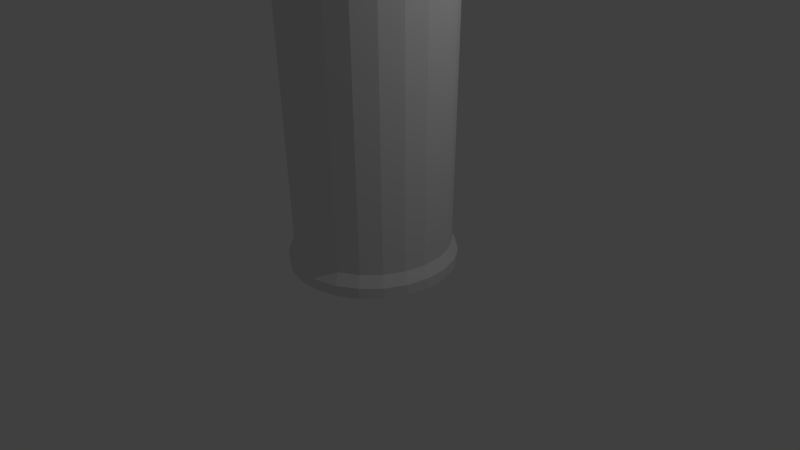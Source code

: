 # Source: pillar.blend  (saved by Blender 2.72.0; exported with 4.5.12 LTS)
import bpy
from mathutils import Matrix  # noqa: F401  (used for matrix-valued properties, if any)

bpy.ops.wm.read_factory_settings(use_empty=True)
scene = bpy.context.scene
scene.name = 'Scene'

# ---- collections
col_collection_1 = bpy.data.collections.new('Collection 1'); scene.collection.children.link(col_collection_1)

# ---- world
world_world = bpy.data.worlds.new('World'); scene.world = world_world
world_world.color = (0.05088, 0.05088, 0.05088)
world_world.use_sun_shadow = False
world_world.sun_shadow_jitter_overblur = 0.0
world_world.cycles.sampling_method = 'MANUAL'
world_world.cycles.sample_map_resolution = 256

# ---- cameras
cam_camera = bpy.data.cameras.new('Camera')
cam_camera.clip_end = 100.0
cam_camera.lens = 35.0
cam_camera.sensor_width = 32.0
cam_camera.sensor_height = 18.0
cam_camera.ortho_scale = 7.314
cam_camera.dof.focus_distance = 0.0
cam_camera.dof.aperture_fstop = 128.0

# ---- lights
light_lamp = bpy.data.lights.new('Lamp', 'POINT')
light_lamp.transmission_factor = 0.0
light_lamp.cutoff_distance = 30.0
light_lamp.energy = 100.0
light_lamp.shadow_buffer_clip_start = 1.001
light_lamp.shadow_soft_size = 0.1
light_lamp.shadow_maximum_resolution = 0.006
light_lamp.use_absolute_resolution = True
light_lamp.cycles.use_multiple_importance_sampling = False

# ---- meshes
me_cylinder_002 = bpy.data.meshes.new('Cylinder.002')
me_cylinder_002.from_pydata([(0.0, 1.0, -7.735), (0.2698, 0.9629, -7.735), (0.5196, 0.8544, -7.735), (0.7308, 0.6826, -7.735), (0.8879, 0.4601, -7.735), (0.9791, 0.2035, -7.735), (0.9977, -0.06824, -7.735), (0.9423, -0.3349, -7.735), (0.817, -0.5767, -7.735), (0.6311, -0.7757, -7.735), (0.3984, -0.9172, -7.735), (0.1362, -0.9907, -7.735), (-0.1362, -0.9907, -7.735), (-0.3984, -0.9172, -7.735), (-0.6311, -0.7757, -7.735), (-0.817, -0.5767, -7.735), (-0.9423, -0.3349, -7.735), (-0.9977, -0.06824, -7.735), (-0.9791, 0.2035, -7.735), (-0.8879, 0.4601, -7.735), (-0.7308, 0.6826, -7.735), (-0.5196, 0.8544, -7.735), (-0.2698, 0.9629, -7.735), (-4.248e-09, 1.298, 6.997), (0.3502, 1.25, 6.997), (0.6744, 1.109, 6.997), (0.9486, 0.886, 6.997), (1.152, 0.5972, 6.997), (1.271, 0.2641, 6.997), (1.295, -0.08858, 6.997), (1.223, -0.4347, 6.997), (1.06, -0.7485, 6.997), (0.8192, -1.007, 6.997), (0.5171, -1.191, 6.997), (0.1767, -1.286, 6.997), (-0.1767, -1.286, 6.997), (-0.5171, -1.191, 6.997), (-0.8192, -1.007, 6.997), (-1.06, -0.7485, 6.997), (-1.223, -0.4347, 6.997), (-1.295, -0.08858, 6.997), (-1.271, 0.2641, 6.997), (-1.152, 0.5972, 6.997), (-0.9486, 0.886, 6.997), (-0.6744, 1.109, 6.997), (-0.3502, 1.25, 6.997)], [], [(0, 23, 24, 1), (1, 24, 25, 2), (2, 25, 26, 3), (3, 26, 27, 4), (4, 27, 28, 5), (5, 28, 29, 6), (6, 29, 30, 7), (7, 30, 31, 8), (8, 31, 32, 9), (9, 32, 33, 10), (10, 33, 34, 11), (11, 34, 35, 12), (12, 35, 36, 13), (13, 36, 37, 14), (14, 37, 38, 15), (15, 38, 39, 16), (16, 39, 40, 17), (17, 40, 41, 18), (18, 41, 42, 19), (19, 42, 43, 20), (20, 43, 44, 21), (22, 45, 23, 0), (21, 44, 45, 22)])
_uv = me_cylinder_002.uv_layers.new(name='UVMap')
_uv.uv.foreach_set('vector', [0.681, 0.9994, 0.6866, 0.0, 0.7334, 0.0001399, 0.717, 0.9995, 0.717, 0.9995, 0.7334, 0.0001399, 0.7749, 0.0004091, 0.749, 0.9997, 0.9742, 0.0, 1.0, 0.9993, 0.9585, 0.9996, 0.9422, 0.0002075, 0.9422, 0.0002075, 0.9585, 0.9996, 0.9117, 0.9997, 0.9061, 0.0003152, 0.9061, 0.0003152, 0.9117, 0.9997, 0.8631, 0.9997, 0.8687, 0.0003152, 0.8687, 0.0003152, 0.8631, 0.9997, 0.8164, 0.9996, 0.8327, 0.0002076, 0.8327, 0.0002076, 0.8164, 0.9996, 0.7749, 0.9993, 0.8007, 1.294e-07, 0.03346, 1.0, 0.0, 0.0007878, 0.03316, 0.0004091, 0.059, 0.9997, 0.059, 0.9997, 0.03316, 0.0004091, 0.07466, 0.0001398, 0.09098, 0.9995, 0.09098, 0.9995, 0.07466, 0.0001398, 0.1214, 3.234e-08, 0.127, 0.9994, 0.127, 0.9994, 0.1214, 3.234e-08, 0.17, 0.0, 0.1644, 0.9994, 0.1644, 0.9994, 0.17, 0.0, 0.2168, 0.0001398, 0.2005, 0.9995, 0.2005, 0.9995, 0.2168, 0.0001398, 0.2583, 0.0004091, 0.2324, 0.9997, 0.2324, 0.9997, 0.2583, 0.0004091, 0.2914, 0.0007879, 0.258, 1.0, 0.3233, 0.9999, 0.2914, 0.0006097, 0.3329, 0.0002796, 0.3553, 0.9996, 0.3553, 0.9996, 0.3329, 0.0002796, 0.3797, 7.122e-05, 0.3913, 0.9995, 0.3913, 0.9995, 0.3797, 7.122e-05, 0.4283, 0.0, 0.4287, 0.9994, 0.4287, 0.9994, 0.4283, 0.0, 0.4751, 7.125e-05, 0.4648, 0.9995, 0.4648, 0.9995, 0.4751, 7.125e-05, 0.5166, 0.0002797, 0.4967, 0.9996, 0.4967, 0.9996, 0.5166, 0.0002797, 0.5497, 0.0006098, 0.5223, 0.9999, 0.5756, 0.9997, 0.5497, 0.0004091, 0.5912, 0.0001399, 0.6076, 0.9995, 0.6436, 0.9994, 0.638, 6.468e-08, 0.6866, 0.0, 0.681, 0.9994, 0.6076, 0.9995, 0.5912, 0.0001399, 0.638, 6.468e-08, 0.6436, 0.9994])
me_cylinder_002.use_remesh_preserve_volume = False
me_cylinder_002.use_remesh_preserve_attributes = False
me_cylinder_002.use_mirror_vertex_groups = False
me_cylinder_002.update()
me_cylinder_001 = bpy.data.meshes.new('Cylinder.001')
me_cylinder_001.from_pydata([(-7.294e-09, 1.512, 7.48), (0.4079, 1.456, 7.48), (0.7855, 1.292, 7.48), (1.105, 1.032, 7.48), (1.342, 0.6955, 7.48), (1.48, 0.3076, 7.48), (1.508, -0.1032, 7.48), (1.424, -0.5062, 7.48), (1.235, -0.8718, 7.48), (0.954, -1.173, 7.48), (0.6023, -1.387, 7.48), (0.2058, -1.498, 7.48), (-0.2058, -1.498, 7.48), (-0.6023, -1.387, 7.48), (-0.954, -1.173, 7.48), (-1.235, -0.8718, 7.48), (-1.424, -0.5062, 7.48), (-1.508, -0.1032, 7.48), (-1.48, 0.3076, 7.48), (-1.342, 0.6955, 7.48), (-1.105, 1.032, 7.48), (-0.7855, 1.292, 7.48), (-0.4079, 1.456, 7.48), (-4.248e-09, 1.298, 6.997), (0.3502, 1.25, 6.997), (0.6744, 1.109, 6.997), (0.9486, 0.886, 6.997), (1.152, 0.5972, 6.997), (1.271, 0.2641, 6.997), (1.295, -0.08858, 6.997), (1.223, -0.4347, 6.997), (1.06, -0.7485, 6.997), (0.8192, -1.007, 6.997), (0.5171, -1.191, 6.997), (0.1767, -1.286, 6.997), (-0.1767, -1.286, 6.997), (-0.5171, -1.191, 6.997), (-0.8192, -1.007, 6.997), (-1.06, -0.7485, 6.997), (-1.223, -0.4347, 6.997), (-1.295, -0.08858, 6.997), (-1.271, 0.2641, 6.997), (-1.152, 0.5972, 6.997), (-0.9486, 0.886, 6.997), (-0.6744, 1.109, 6.997), (-0.3502, 1.25, 6.997)], [], [(23, 0, 1, 24), (24, 1, 2, 25), (25, 2, 3, 26), (26, 3, 4, 27), (27, 4, 5, 28), (28, 5, 6, 29), (29, 6, 7, 30), (30, 7, 8, 31), (31, 8, 9, 32), (32, 9, 10, 33), (33, 10, 11, 34), (34, 11, 12, 35), (35, 12, 13, 36), (36, 13, 14, 37), (37, 14, 15, 38), (38, 15, 16, 39), (39, 16, 17, 40), (40, 17, 18, 41), (41, 18, 19, 42), (42, 19, 20, 43), (43, 20, 21, 44), (45, 22, 0, 23), (44, 21, 22, 45)])
me_cylinder_001.use_remesh_preserve_volume = False
me_cylinder_001.use_remesh_preserve_attributes = False
me_cylinder_001.use_mirror_vertex_groups = False
me_cylinder_001.update()
me_cylinder = bpy.data.meshes.new('Cylinder')
me_cylinder.from_pydata([(-9.82e-10, 1.069, -8.02), (-7.294e-09, 1.512, 7.48), (0.2884, 1.029, -8.02), (0.4079, 1.456, 7.48), (0.5554, 0.9133, -8.02), (0.7855, 1.292, 7.48), (0.7812, 0.7296, -8.02), (1.105, 1.032, 7.48), (0.9491, 0.4918, -8.02), (1.342, 0.6955, 7.48), (1.047, 0.2175, -8.02), (1.48, 0.3076, 7.48), (1.066, -0.07294, -8.02), (1.508, -0.1032, 7.48), (1.007, -0.358, -8.02), (1.424, -0.5062, 7.48), (0.8733, -0.6164, -8.02), (1.235, -0.8718, 7.48), (0.6746, -0.8292, -8.02), (0.954, -1.173, 7.48), (0.4258, -0.9804, -8.02), (0.6023, -1.387, 7.48), (0.1455, -1.059, -8.02), (0.2058, -1.498, 7.48), (-0.1455, -1.059, -8.02), (-0.2058, -1.498, 7.48), (-0.4258, -0.9804, -8.02), (-0.6023, -1.387, 7.48), (-0.6746, -0.8292, -8.02), (-0.954, -1.173, 7.48), (-0.8733, -0.6164, -8.02), (-1.235, -0.8718, 7.48), (-1.007, -0.358, -8.02), (-1.424, -0.5062, 7.48), (-1.066, -0.07294, -8.02), (-1.508, -0.1032, 7.48), (-1.047, 0.2175, -8.02), (-1.48, 0.3076, 7.48), (-0.9491, 0.4918, -8.02), (-1.342, 0.6955, 7.48), (-0.7812, 0.7296, -8.02), (-1.105, 1.032, 7.48), (-0.5554, 0.9133, -8.02), (-0.7855, 1.292, 7.48), (-0.2884, 1.029, -8.02), (-0.4079, 1.456, 7.48), (0.0, 1.0, -7.735), (0.2698, 0.9629, -7.735), (0.5196, 0.8544, -7.735), (0.7308, 0.6826, -7.735), (0.8879, 0.4601, -7.735), (0.9791, 0.2035, -7.735), (0.9977, -0.06824, -7.735), (0.9423, -0.3349, -7.735), (0.817, -0.5767, -7.735), (0.6311, -0.7757, -7.735), (0.3984, -0.9172, -7.735), (0.1362, -0.9907, -7.735), (-0.1362, -0.9907, -7.735), (-0.3984, -0.9172, -7.735), (-0.6311, -0.7757, -7.735), (-0.817, -0.5767, -7.735), (-0.9423, -0.3349, -7.735), (-0.9977, -0.06824, -7.735), (-0.9791, 0.2035, -7.735), (-0.8879, 0.4601, -7.735), (-0.7308, 0.6826, -7.735), (-0.5196, 0.8544, -7.735), (-0.2698, 0.9629, -7.735), (0.2908, 1.038, -7.877), (0.5601, 0.9211, -7.877), (0.7878, 0.7358, -7.877), (0.9571, 0.4959, -7.877), (1.055, 0.2193, -7.877), (1.075, -0.07356, -7.877), (1.016, -0.361, -7.877), (0.8807, -0.6217, -7.877), (0.6803, -0.8362, -7.877), (0.4295, -0.9887, -7.877), (0.1468, -1.068, -7.877), (-0.1468, -1.068, -7.877), (-0.4295, -0.9887, -7.877), (-0.6803, -0.8362, -7.877), (-0.8807, -0.6217, -7.877), (-1.016, -0.361, -7.877), (-1.075, -0.07356, -7.877), (-1.055, 0.2193, -7.877), (-0.9571, 0.4959, -7.877), (-0.7878, 0.7358, -7.877), (-0.5601, 0.9211, -7.877), (-0.2908, 1.038, -7.877), (-1.112e-09, 1.078, -7.877)], [], [(3, 1, 45, 43, 41, 39, 37, 35, 33, 31, 29, 27, 25, 23, 21, 19, 17, 15, 13, 11, 9, 7, 5), (0, 2, 4, 6, 8, 10, 12, 14, 16, 18, 20, 22, 24, 26, 28, 30, 32, 34, 36, 38, 40, 42, 44), (91, 46, 47, 69), (69, 47, 48, 70), (70, 48, 49, 71), (71, 49, 50, 72), (72, 50, 51, 73), (73, 51, 52, 74), (74, 52, 53, 75), (75, 53, 54, 76), (76, 54, 55, 77), (77, 55, 56, 78), (78, 56, 57, 79), (79, 57, 58, 80), (80, 58, 59, 81), (81, 59, 60, 82), (82, 60, 61, 83), (83, 61, 62, 84), (84, 62, 63, 85), (85, 63, 64, 86), (86, 64, 65, 87), (87, 65, 66, 88), (88, 66, 67, 89), (90, 68, 46, 91), (89, 67, 68, 90), (0, 91, 69, 2), (2, 69, 70, 4), (4, 70, 71, 6), (6, 71, 72, 8), (8, 72, 73, 10), (10, 73, 74, 12), (12, 74, 75, 14), (14, 75, 76, 16), (16, 76, 77, 18), (18, 77, 78, 20), (20, 78, 79, 22), (22, 79, 80, 24), (24, 80, 81, 26), (26, 81, 82, 28), (28, 82, 83, 30), (30, 83, 84, 32), (32, 84, 85, 34), (34, 85, 86, 36), (36, 86, 87, 38), (38, 87, 88, 40), (40, 88, 89, 42), (44, 90, 91, 0), (42, 89, 90, 44)])
_uv = me_cylinder.uv_layers.new(name='UVMap')
_uv.uv.foreach_set('vector', [0.04284, 0.1957, 0.09342, 0.1092, 0.1589, 0.04493, 0.2344, 0.007606, 0.3144, 0.0, 0.3928, 0.02268, 0.464, 0.07395, 0.5225, 0.15, 0.5642, 0.2453, 0.5858, 0.3526, 0.5858, 0.464, 0.5642, 0.5714, 0.5225, 0.6666, 0.464, 0.7427, 0.3928, 0.7939, 0.3144, 0.8166, 0.2344, 0.809, 0.1589, 0.7717, 0.09342, 0.7074, 0.04284, 0.621, 0.01091, 0.5187, 0.0, 0.4083, 0.01091, 0.2979, 0.6981, 0.5456, 0.6519, 0.5002, 0.6161, 0.4391, 0.5935, 0.3668, 0.5858, 0.2887, 0.5935, 0.2106, 0.6161, 0.1383, 0.6519, 0.07721, 0.6981, 0.03177, 0.7515, 0.005378, 0.8081, 0.0, 0.8635, 0.01603, 0.9139, 0.05229, 0.9553, 0.1061, 0.9847, 0.1734, 1.0, 0.2493, 1.0, 0.3281, 0.9847, 0.404, 0.9553, 0.4713, 0.9139, 0.5251, 0.8635, 0.5614, 0.8081, 0.5774, 0.7515, 0.572, 0.6715, 0.8778, 0.6997, 0.8696, 0.7003, 0.9326, 0.6721, 0.9457, 0.6721, 0.9457, 0.7003, 0.9326, 0.7013, 0.9829, 0.6732, 1.0, 0.7309, 0.5774, 0.759, 0.5945, 0.758, 0.6448, 0.7299, 0.6317, 0.7299, 0.6317, 0.758, 0.6448, 0.7574, 0.7078, 0.7292, 0.6996, 0.7292, 0.6996, 0.7574, 0.7078, 0.7572, 0.7788, 0.729, 0.7761, 0.729, 0.7761, 0.7572, 0.7788, 0.7574, 0.8525, 0.7292, 0.8556, 0.7292, 0.8556, 0.7574, 0.8525, 0.758, 0.9235, 0.7299, 0.9321, 0.7299, 0.9321, 0.758, 0.9235, 0.759, 0.9865, 0.7309, 1.0, 0.6155, 0.5774, 0.6435, 0.5945, 0.6425, 0.6448, 0.6144, 0.6317, 0.6144, 0.6317, 0.6425, 0.6448, 0.6419, 0.7078, 0.6137, 0.6996, 0.6137, 0.6996, 0.6419, 0.7078, 0.6417, 0.7788, 0.6135, 0.7761, 0.6135, 0.7761, 0.6417, 0.7788, 0.6419, 0.8525, 0.6137, 0.8556, 0.6137, 0.8556, 0.6419, 0.8525, 0.6425, 0.9235, 0.6144, 0.9321, 0.6144, 0.9321, 0.6425, 0.9235, 0.6435, 0.9865, 0.6155, 1.0, 0.788, 0.5774, 0.8161, 0.5907, 0.8153, 0.6537, 0.7872, 0.6453, 0.7872, 0.6453, 0.8153, 0.6537, 0.8149, 0.7247, 0.7867, 0.7218, 0.7867, 0.7218, 0.8149, 0.7247, 0.8149, 0.7984, 0.7867, 0.8013, 0.7867, 0.8013, 0.8149, 0.7984, 0.8153, 0.8694, 0.7872, 0.8778, 0.7872, 0.8778, 0.8153, 0.8694, 0.8161, 0.9324, 0.788, 0.9457, 0.6732, 0.5774, 0.7013, 0.5909, 0.7003, 0.6539, 0.6721, 0.6453, 0.6721, 0.6453, 0.7003, 0.6539, 0.6997, 0.7249, 0.6715, 0.7218, 0.6712, 0.8013, 0.6994, 0.7986, 0.6997, 0.8696, 0.6715, 0.8778, 0.6715, 0.7218, 0.6997, 0.7249, 0.6994, 0.7986, 0.6712, 0.8013, 0.6438, 0.8767, 0.6715, 0.8778, 0.6721, 0.9457, 0.6444, 0.944, 0.6444, 0.944, 0.6721, 0.9457, 0.6732, 1.0, 0.6455, 0.9978, 0.7032, 0.5796, 0.7309, 0.5774, 0.7299, 0.6317, 0.7022, 0.6334, 0.7022, 0.6334, 0.7299, 0.6317, 0.7292, 0.6996, 0.7015, 0.7007, 0.7015, 0.7007, 0.7292, 0.6996, 0.729, 0.7761, 0.7013, 0.7766, 0.7013, 0.7766, 0.729, 0.7761, 0.7292, 0.8556, 0.7015, 0.8554, 0.7015, 0.8554, 0.7292, 0.8556, 0.7299, 0.9321, 0.7022, 0.9313, 0.7022, 0.9313, 0.7299, 0.9321, 0.7309, 1.0, 0.7032, 0.9986, 0.5878, 0.5796, 0.6155, 0.5774, 0.6144, 0.6317, 0.5867, 0.6334, 0.5867, 0.6334, 0.6144, 0.6317, 0.6137, 0.6996, 0.586, 0.7007, 0.586, 0.7007, 0.6137, 0.6996, 0.6135, 0.7761, 0.5858, 0.7766, 0.5858, 0.7766, 0.6135, 0.7761, 0.6137, 0.8556, 0.586, 0.8554, 0.586, 0.8554, 0.6137, 0.8556, 0.6144, 0.9321, 0.5867, 0.9313, 0.5867, 0.9313, 0.6144, 0.9321, 0.6155, 1.0, 0.5878, 0.9986, 0.7603, 0.579, 0.788, 0.5774, 0.7872, 0.6453, 0.7594, 0.6463, 0.7594, 0.6463, 0.7872, 0.6453, 0.7867, 0.7218, 0.759, 0.7222, 0.759, 0.7222, 0.7867, 0.7218, 0.7867, 0.8013, 0.759, 0.801, 0.759, 0.801, 0.7867, 0.8013, 0.7872, 0.8778, 0.7594, 0.8769, 0.7594, 0.8769, 0.7872, 0.8778, 0.788, 0.9457, 0.7603, 0.9442, 0.6455, 0.5788, 0.6732, 0.5774, 0.6721, 0.6453, 0.6444, 0.6461, 0.6444, 0.6461, 0.6721, 0.6453, 0.6715, 0.7218, 0.6438, 0.722, 0.6435, 0.8008, 0.6712, 0.8013, 0.6715, 0.8778, 0.6438, 0.8767, 0.6438, 0.722, 0.6715, 0.7218, 0.6712, 0.8013, 0.6435, 0.8008])
me_cylinder.use_remesh_preserve_volume = False
me_cylinder.use_remesh_preserve_attributes = False
me_cylinder.use_mirror_vertex_groups = False
me_cylinder.update()

# ---- objects
ob_cylinder_002 = bpy.data.objects.new('Cylinder.002', me_cylinder_002)
ob_cylinder_001 = bpy.data.objects.new('Cylinder.001', me_cylinder_001)
ob_cylinder = bpy.data.objects.new('Cylinder', me_cylinder)
ob_lamp = bpy.data.objects.new('Lamp', light_lamp)
ob_camera = bpy.data.objects.new('Camera', cam_camera)

# ---- transforms, parenting, visibility, modifiers, constraints
ob_cylinder_002.location = (0.0, 0.0, 7.991)
ob_cylinder_002.lineart.crease_threshold = 0.0
ob_cylinder_001.location = (0.0, 0.0, 7.991)
ob_cylinder_001.lineart.crease_threshold = 0.0
ob_cylinder.location = (0.0, 0.0, 7.991)
ob_cylinder.lineart.crease_threshold = 0.0
ob_lamp.location = (4.076, 1.005, 5.904)
ob_lamp.rotation_euler = (0.6503, 0.05522, 1.866)
ob_lamp.lock_rotations_4d = False
ob_lamp.empty_display_type = 'ARROWS'
ob_lamp.color = (0.0, 0.0, 0.0, 0.0)
ob_lamp.lineart.crease_threshold = 0.0
ob_camera.location = (7.481, -6.508, 5.344)
ob_camera.rotation_euler = (1.109, 0.01082, 0.8149)
ob_camera.lock_rotations_4d = False
ob_camera.empty_display_type = 'ARROWS'
ob_camera.color = (0.0, 0.0, 0.0, 0.0)
ob_camera.display_type = 'WIRE'
ob_camera.lineart.crease_threshold = 0.0

# ---- collection membership
col_collection_1.objects.link(ob_cylinder_002)
col_collection_1.objects.link(ob_cylinder_001)
col_collection_1.objects.link(ob_cylinder)
col_collection_1.objects.link(ob_lamp)
col_collection_1.objects.link(ob_camera)

# ---- scene / render settings (as saved in the file)
scene.camera = ob_camera
scene.frame_start = 1; scene.frame_end = 250; scene.frame_set(1)
scene.render.engine = 'BLENDER_EEVEE_NEXT'
scene.render.resolution_percentage = 50
scene.render.dither_intensity = 0.0
scene.cycles.use_denoising = False
scene.cycles.samples = 10
scene.cycles.sampling_pattern = 'TABULATED_SOBOL'
scene.cycles.light_sampling_threshold = 0.0
scene.cycles.use_adaptive_sampling = False
scene.cycles.use_light_tree = False
scene.cycles.blur_glossy = 0.0
scene.cycles.pixel_filter_type = 'GAUSSIAN'
scene.cycles.sample_clamp_indirect = 0.0
scene.view_settings.view_transform = 'Standard'
bpy.context.view_layer.update()
